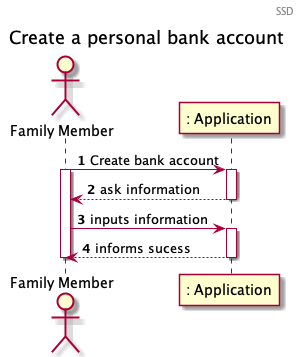

The diagram above was rendered by PlantUML. Its source (embedded in the PNG):
@startuml
Header SSD
autonumber

title Create a personal bank account
actor "Family Member" as FM
participant ": Application" as App

FM -> App : Create bank account
activate FM

activate App
App --> FM : ask information
deactivate App

FM -> App : inputs information
activate App
App --> FM: informs sucess
deactivate App
deactivate FM

@enduml